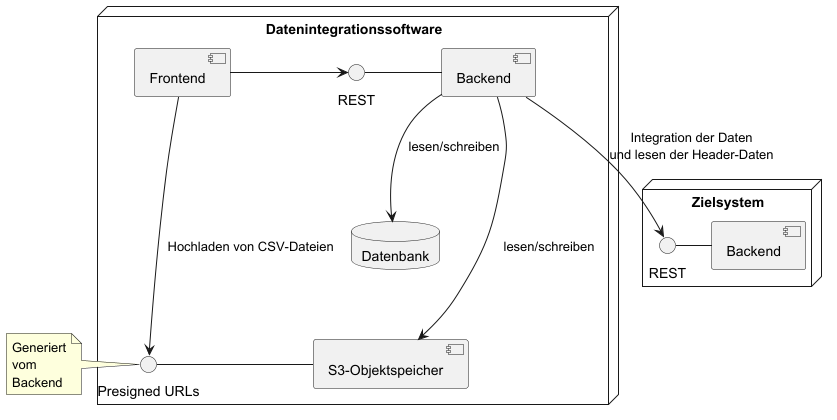

The diagram above was rendered by PlantUML. Its source (embedded in the PNG):
@startuml

node "Datenintegrationssoftware" {
    component "Frontend"

    component "Backend" as b1
    interface REST as r1

    component "S3-Objektspeicher" as s3
    interface "Presigned URLs" as p1

    database "Datenbank"
}

note left of p1
Generiert
vom
Backend
end note

node "Zielsystem" {
    component "Backend" as b2
    interface REST as r2
}

b1 --> Datenbank: lesen/schreiben
b1 --> s3: lesen/schreiben

Frontend -> r1
Frontend ---> p1: Hochladen von CSV-Dateien

p1 - s3
r1 - b1
r2 - b2

b1 --> r2: "Integration der Daten\nund lesen der Header-Daten"

@enduml